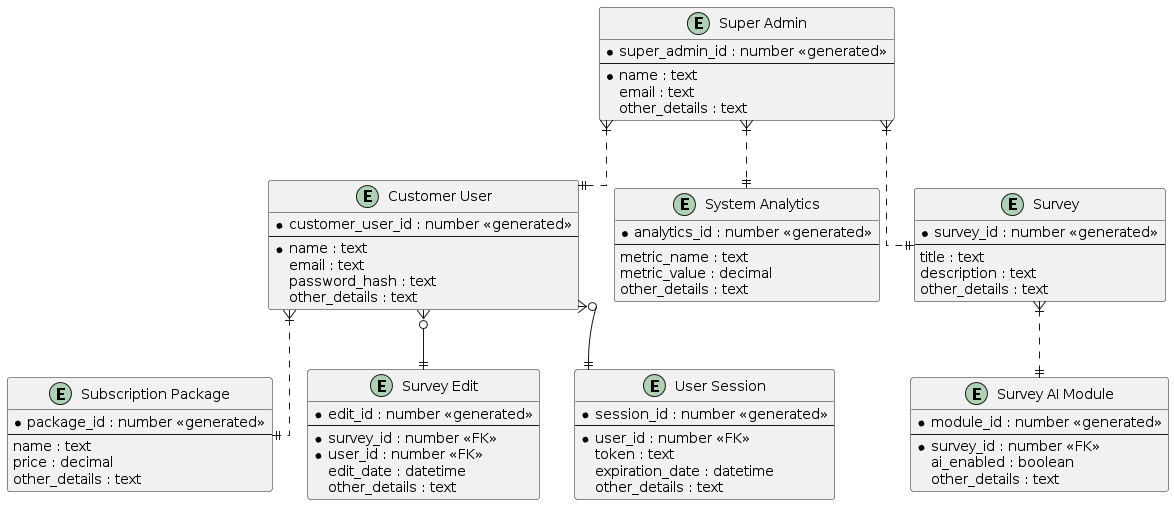

The diagram above was rendered by PlantUML. Its source (embedded in the PNG):
@startuml
' hide the spot
' hide circle

' avoid problems with angled crows feet
skinparam linetype ortho

entity "Super Admin" as superadmin {
  *super_admin_id : number <<generated>>
  --
  *name : text
  email : text
  other_details : text
}

entity "Customer User" as customeruser {
  *customer_user_id : number <<generated>>
  --
  *name : text
  email : text
  password_hash : text
  other_details : text
}

entity "Subscription Package" as subscription {
  *package_id : number <<generated>>
  --
  name : text
  price : decimal
  other_details : text
}

entity "System Analytics" as systemanalytics {
  *analytics_id : number <<generated>>
  --
  metric_name : text
  metric_value : decimal
  other_details : text
}

entity "Survey" as survey {
  *survey_id : number <<generated>>
  --
  title : text
  description : text
  other_details : text
}

entity "Survey AI Module" as surveymodule {
  *module_id : number <<generated>>
  --
  *survey_id : number <<FK>>
  ai_enabled : boolean
  other_details : text
}

entity "Survey Edit" as surveyedit {
  *edit_id : number <<generated>>
  --
  *survey_id : number <<FK>>
  *user_id : number <<FK>>
  edit_date : datetime
  other_details : text
}

entity "User Session" as usersession {
  *session_id : number <<generated>>
  --
  *user_id : number <<FK>>
  token : text
  expiration_date : datetime
  other_details : text
}

customeruser }o--|| usersession
superadmin }|..|| customeruser
customeruser }|..|| subscription
superadmin }|..|| systemanalytics
superadmin }|..|| survey
survey }|..|| surveymodule
customeruser }o--|| surveyedit
@enduml